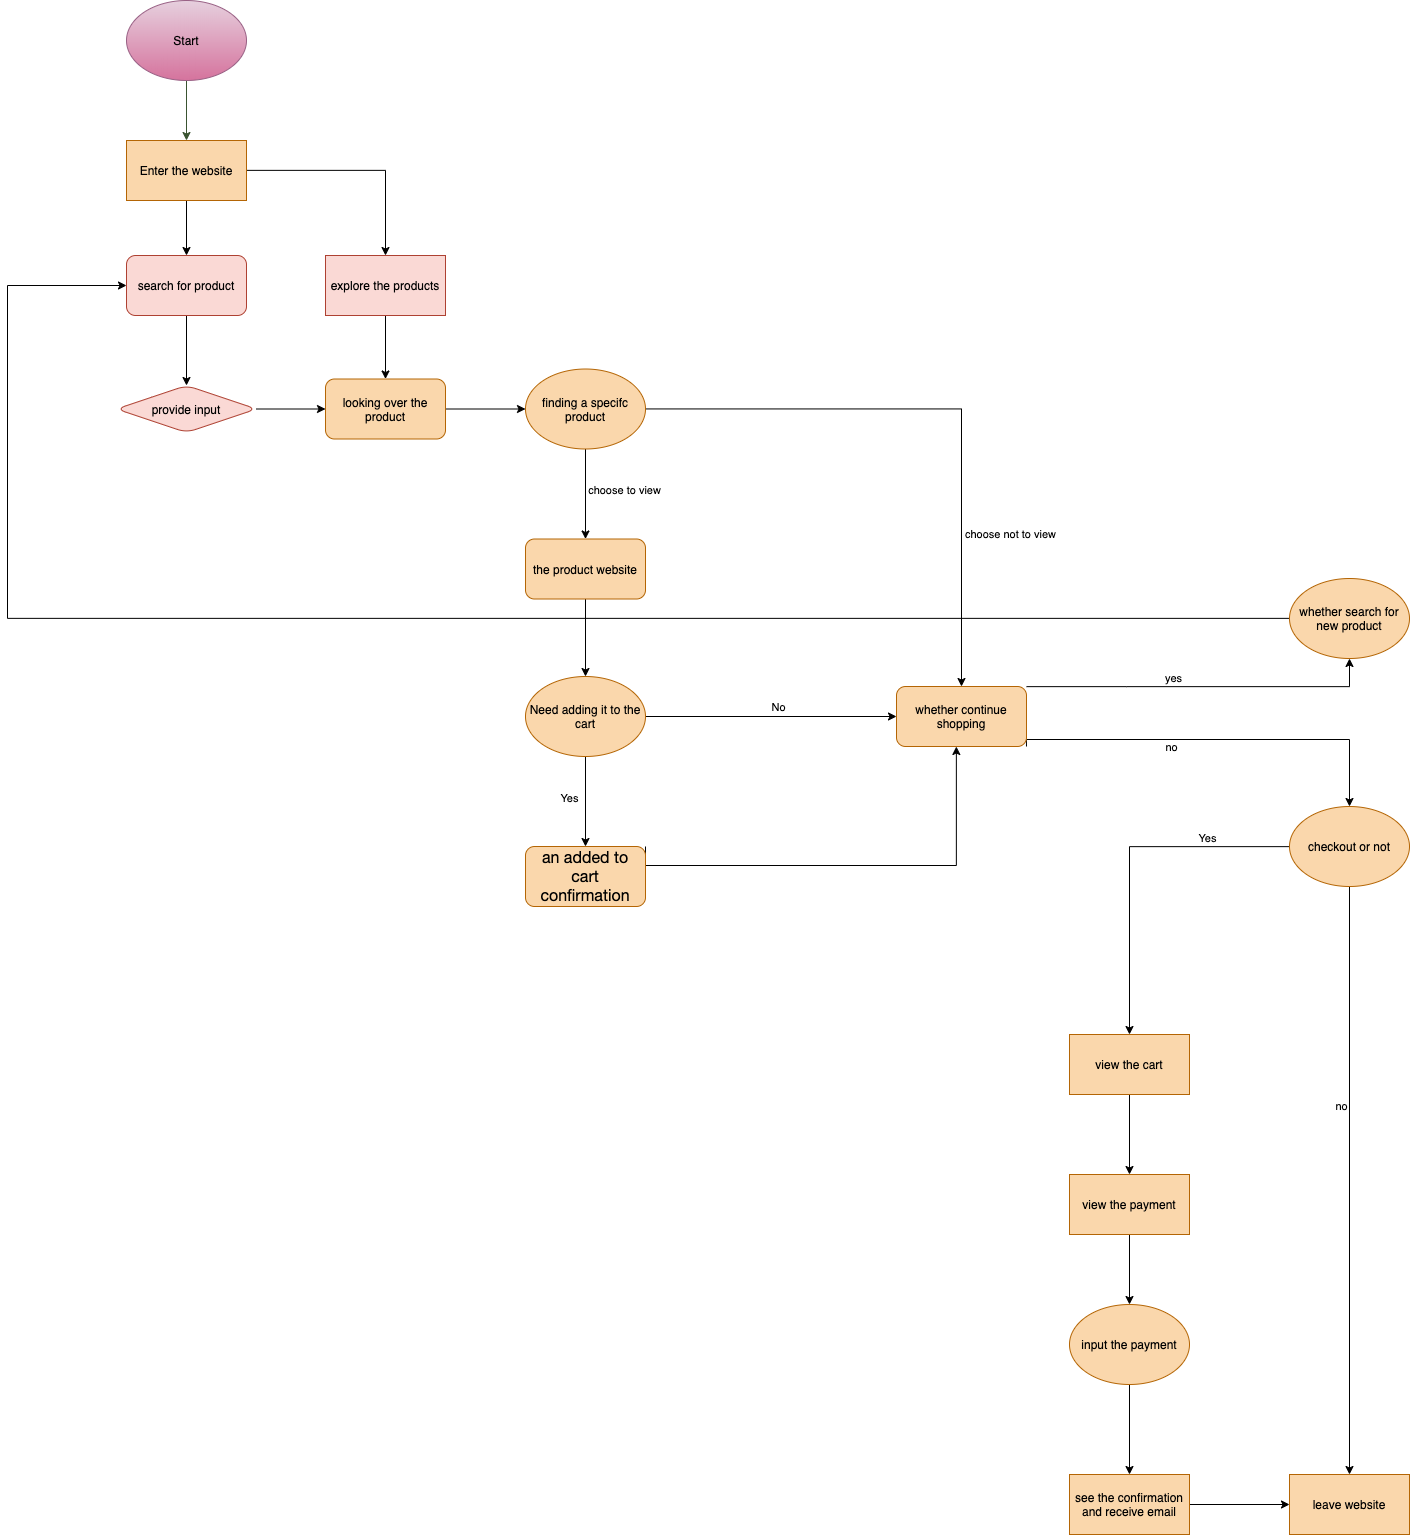

The diagram above was exported from draw.io. Its source (the exported page's mxGraphModel, read from the mxfile embedded in the PNG):
<mxGraphModel dx="3117" dy="2037" grid="0" gridSize="10" guides="1" tooltips="1" connect="1" arrows="1" fold="1" page="0" pageScale="1" pageWidth="850" pageHeight="1100" background="#FFFFFF" math="0" shadow="0">
  <root>
    <mxCell id="0" />
    <mxCell id="1" parent="0" />
    <mxCell id="5" value="" style="edgeStyle=orthogonalEdgeStyle;rounded=0;orthogonalLoop=1;jettySize=auto;html=1;fillColor=#6d8764;strokeColor=#3A5431;" edge="1" parent="1" source="2" target="3">
      <mxGeometry relative="1" as="geometry" />
    </mxCell>
    <mxCell id="2" value="Start" style="ellipse;whiteSpace=wrap;html=1;fillColor=#e6d0de;strokeColor=#996185;gradientColor=#d5739d;" vertex="1" parent="1">
      <mxGeometry x="50" y="30" width="120" height="80" as="geometry" />
    </mxCell>
    <mxCell id="8" value="" style="edgeStyle=orthogonalEdgeStyle;rounded=0;orthogonalLoop=1;jettySize=auto;html=1;strokeColor=#000000;" edge="1" parent="1" source="3" target="7">
      <mxGeometry relative="1" as="geometry" />
    </mxCell>
    <mxCell id="12" value="" style="edgeStyle=orthogonalEdgeStyle;rounded=0;orthogonalLoop=1;jettySize=auto;html=1;strokeColor=#000000;" edge="1" parent="1" source="3" target="11">
      <mxGeometry relative="1" as="geometry" />
    </mxCell>
    <mxCell id="3" value="&lt;font color=&quot;#000000&quot;&gt;Enter the website&lt;/font&gt;" style="rounded=0;whiteSpace=wrap;html=1;fillColor=#fad7ac;strokeColor=#b46504;" vertex="1" parent="1">
      <mxGeometry x="50" y="170" width="120" height="60" as="geometry" />
    </mxCell>
    <mxCell id="10" value="" style="edgeStyle=orthogonalEdgeStyle;rounded=0;orthogonalLoop=1;jettySize=auto;html=1;strokeColor=#000000;" edge="1" parent="1" source="7" target="9">
      <mxGeometry relative="1" as="geometry" />
    </mxCell>
    <mxCell id="7" value="&lt;font color=&quot;#000000&quot;&gt;search for product&lt;/font&gt;" style="rounded=1;whiteSpace=wrap;html=1;fillColor=#fad9d5;strokeColor=#ae4132;" vertex="1" parent="1">
      <mxGeometry x="50" y="285" width="120" height="60" as="geometry" />
    </mxCell>
    <mxCell id="14" value="" style="edgeStyle=orthogonalEdgeStyle;rounded=0;orthogonalLoop=1;jettySize=auto;html=1;strokeColor=#000000;" edge="1" parent="1" source="9" target="13">
      <mxGeometry relative="1" as="geometry" />
    </mxCell>
    <mxCell id="9" value="&lt;font color=&quot;#000000&quot;&gt;provide input&lt;/font&gt;" style="rhombus;whiteSpace=wrap;html=1;rounded=1;strokeColor=#ae4132;fillColor=#fad9d5;" vertex="1" parent="1">
      <mxGeometry x="40" y="415" width="140" height="47" as="geometry" />
    </mxCell>
    <mxCell id="16" value="" style="edgeStyle=orthogonalEdgeStyle;rounded=0;orthogonalLoop=1;jettySize=auto;html=1;strokeColor=#000000;" edge="1" parent="1" source="11" target="13">
      <mxGeometry relative="1" as="geometry" />
    </mxCell>
    <mxCell id="11" value="&lt;font color=&quot;#000000&quot;&gt;explore the products&lt;/font&gt;" style="whiteSpace=wrap;html=1;rounded=0;strokeColor=#ae4132;fillColor=#fad9d5;" vertex="1" parent="1">
      <mxGeometry x="249" y="285" width="120" height="60" as="geometry" />
    </mxCell>
    <mxCell id="18" value="" style="edgeStyle=orthogonalEdgeStyle;rounded=0;orthogonalLoop=1;jettySize=auto;html=1;strokeColor=#000000;" edge="1" parent="1" source="13" target="17">
      <mxGeometry relative="1" as="geometry" />
    </mxCell>
    <mxCell id="13" value="&lt;font color=&quot;#000000&quot;&gt;looking over the product&lt;/font&gt;" style="whiteSpace=wrap;html=1;rounded=1;strokeColor=#b46504;fillColor=#fad7ac;" vertex="1" parent="1">
      <mxGeometry x="249" y="408.5" width="120" height="60" as="geometry" />
    </mxCell>
    <mxCell id="20" value="" style="edgeStyle=orthogonalEdgeStyle;rounded=0;orthogonalLoop=1;jettySize=auto;html=1;strokeColor=#000000;" edge="1" parent="1" source="17" target="19">
      <mxGeometry relative="1" as="geometry" />
    </mxCell>
    <mxCell id="21" value="&lt;font color=&quot;#000000&quot; style=&quot;background-color: rgb(255 , 255 , 255)&quot;&gt;choose to view&lt;/font&gt;" style="edgeLabel;html=1;align=center;verticalAlign=middle;resizable=0;points=[];" vertex="1" connectable="0" parent="20">
      <mxGeometry x="-0.1401" y="-1" relative="1" as="geometry">
        <mxPoint x="39" as="offset" />
      </mxGeometry>
    </mxCell>
    <mxCell id="23" value="" style="edgeStyle=orthogonalEdgeStyle;rounded=0;orthogonalLoop=1;jettySize=auto;html=1;strokeColor=#000000;" edge="1" parent="1" source="17" target="22">
      <mxGeometry relative="1" as="geometry" />
    </mxCell>
    <mxCell id="24" value="&lt;font color=&quot;#000000&quot; style=&quot;background-color: rgb(255 , 255 , 255)&quot;&gt;choose not to view&lt;br&gt;&lt;/font&gt;" style="edgeLabel;html=1;align=center;verticalAlign=middle;resizable=0;points=[];" vertex="1" connectable="0" parent="23">
      <mxGeometry x="0.3876" y="-3" relative="1" as="geometry">
        <mxPoint x="51" y="28.86" as="offset" />
      </mxGeometry>
    </mxCell>
    <mxCell id="17" value="&lt;font color=&quot;#000000&quot;&gt;finding a specifc product&lt;/font&gt;" style="ellipse;whiteSpace=wrap;html=1;rounded=1;strokeColor=#b46504;fillColor=#fad7ac;" vertex="1" parent="1">
      <mxGeometry x="449" y="398.5" width="120" height="80" as="geometry" />
    </mxCell>
    <mxCell id="26" value="" style="edgeStyle=orthogonalEdgeStyle;rounded=0;orthogonalLoop=1;jettySize=auto;html=1;strokeColor=#000000;" edge="1" parent="1" source="19" target="25">
      <mxGeometry relative="1" as="geometry" />
    </mxCell>
    <mxCell id="19" value="&lt;font color=&quot;#000000&quot;&gt;the product website&lt;/font&gt;" style="whiteSpace=wrap;html=1;rounded=1;strokeColor=#b46504;fillColor=#fad7ac;" vertex="1" parent="1">
      <mxGeometry x="449" y="568.5" width="120" height="60" as="geometry" />
    </mxCell>
    <mxCell id="36" value="" style="edgeStyle=orthogonalEdgeStyle;rounded=0;orthogonalLoop=1;jettySize=auto;html=1;strokeColor=#000000;" edge="1" parent="1" source="22" target="35">
      <mxGeometry relative="1" as="geometry">
        <Array as="points">
          <mxPoint x="1050" y="716" />
          <mxPoint x="1050" y="716" />
        </Array>
      </mxGeometry>
    </mxCell>
    <mxCell id="41" value="yes" style="edgeLabel;html=1;align=center;verticalAlign=middle;resizable=0;points=[];" vertex="1" connectable="0" parent="36">
      <mxGeometry x="-0.1939" y="4" relative="1" as="geometry">
        <mxPoint x="2.57" y="-6" as="offset" />
      </mxGeometry>
    </mxCell>
    <mxCell id="39" style="edgeStyle=orthogonalEdgeStyle;rounded=0;orthogonalLoop=1;jettySize=auto;html=1;exitX=1;exitY=1;exitDx=0;exitDy=0;entryX=0.5;entryY=0;entryDx=0;entryDy=0;strokeColor=#000000;" edge="1" parent="1" source="22" target="38">
      <mxGeometry relative="1" as="geometry">
        <Array as="points">
          <mxPoint x="950" y="769" />
          <mxPoint x="1273" y="769" />
        </Array>
      </mxGeometry>
    </mxCell>
    <mxCell id="40" value="no" style="edgeLabel;html=1;align=center;verticalAlign=middle;resizable=0;points=[];" vertex="1" connectable="0" parent="39">
      <mxGeometry x="-0.216" relative="1" as="geometry">
        <mxPoint x="-3.71" y="7" as="offset" />
      </mxGeometry>
    </mxCell>
    <mxCell id="22" value="&lt;font color=&quot;#000000&quot;&gt;whether continue shopping&lt;/font&gt;" style="whiteSpace=wrap;html=1;rounded=1;strokeColor=#b46504;fillColor=#fad7ac;" vertex="1" parent="1">
      <mxGeometry x="820" y="716" width="130" height="60" as="geometry" />
    </mxCell>
    <mxCell id="27" value="" style="edgeStyle=orthogonalEdgeStyle;rounded=0;orthogonalLoop=1;jettySize=auto;html=1;strokeColor=#000000;" edge="1" parent="1" source="25" target="22">
      <mxGeometry relative="1" as="geometry" />
    </mxCell>
    <mxCell id="28" value="&lt;font color=&quot;#000000&quot; style=&quot;background-color: rgb(255 , 255 , 255)&quot;&gt;No&lt;br&gt;&lt;/font&gt;" style="edgeLabel;html=1;align=center;verticalAlign=middle;resizable=0;points=[];" vertex="1" connectable="0" parent="27">
      <mxGeometry x="0.0738" y="-5" relative="1" as="geometry">
        <mxPoint x="-2.86" y="-15" as="offset" />
      </mxGeometry>
    </mxCell>
    <mxCell id="32" value="" style="edgeStyle=orthogonalEdgeStyle;rounded=0;orthogonalLoop=1;jettySize=auto;html=1;strokeColor=#000000;" edge="1" parent="1" source="25" target="31">
      <mxGeometry relative="1" as="geometry" />
    </mxCell>
    <mxCell id="34" value="&lt;font color=&quot;#000000&quot; style=&quot;background-color: rgb(255 , 255 , 255)&quot;&gt;Yes&lt;br&gt;&lt;/font&gt;" style="edgeLabel;html=1;align=center;verticalAlign=middle;resizable=0;points=[];" vertex="1" connectable="0" parent="32">
      <mxGeometry x="-0.0317" y="-4" relative="1" as="geometry">
        <mxPoint x="-13" y="-2.29" as="offset" />
      </mxGeometry>
    </mxCell>
    <mxCell id="25" value="&lt;font color=&quot;#000000&quot;&gt;Need adding it to the cart&lt;/font&gt;" style="ellipse;whiteSpace=wrap;html=1;rounded=1;strokeColor=#b46504;fillColor=#fad7ac;" vertex="1" parent="1">
      <mxGeometry x="449" y="706" width="120" height="80" as="geometry" />
    </mxCell>
    <mxCell id="33" style="edgeStyle=orthogonalEdgeStyle;rounded=0;orthogonalLoop=1;jettySize=auto;html=1;exitX=1;exitY=0;exitDx=0;exitDy=0;strokeColor=#000000;" edge="1" parent="1" source="31" target="22">
      <mxGeometry relative="1" as="geometry">
        <Array as="points">
          <mxPoint x="569" y="895" />
          <mxPoint x="880" y="895" />
        </Array>
      </mxGeometry>
    </mxCell>
    <mxCell id="31" value="&lt;span style=&quot;color: rgb(0 , 0 , 0) ; font-family: &amp;#34;lato extended&amp;#34; , &amp;#34;lato&amp;#34; , &amp;#34;helvetica neue&amp;#34; , &amp;#34;helvetica&amp;#34; , &amp;#34;arial&amp;#34; , sans-serif ; font-size: 16px ; text-align: left&quot;&gt;an added to cart confirmation&lt;/span&gt;" style="whiteSpace=wrap;html=1;rounded=1;strokeColor=#b46504;fillColor=#fad7ac;" vertex="1" parent="1">
      <mxGeometry x="449" y="876" width="120" height="60" as="geometry" />
    </mxCell>
    <mxCell id="55" style="edgeStyle=orthogonalEdgeStyle;rounded=0;orthogonalLoop=1;jettySize=auto;html=1;exitX=0.5;exitY=0;exitDx=0;exitDy=0;strokeColor=#000000;entryX=0;entryY=0.5;entryDx=0;entryDy=0;" edge="1" parent="1" source="35" target="7">
      <mxGeometry relative="1" as="geometry">
        <mxPoint x="-44" y="-708" as="targetPoint" />
        <Array as="points">
          <mxPoint x="1273" y="648" />
          <mxPoint x="-69" y="648" />
          <mxPoint x="-69" y="315" />
        </Array>
      </mxGeometry>
    </mxCell>
    <mxCell id="35" value="&lt;font color=&quot;#000000&quot;&gt;whether search for new product&lt;br&gt;&lt;/font&gt;" style="ellipse;whiteSpace=wrap;html=1;rounded=1;strokeColor=#b46504;fillColor=#fad7ac;" vertex="1" parent="1">
      <mxGeometry x="1213" y="608" width="120" height="80" as="geometry" />
    </mxCell>
    <mxCell id="43" value="" style="edgeStyle=orthogonalEdgeStyle;rounded=0;orthogonalLoop=1;jettySize=auto;html=1;strokeColor=#000000;" edge="1" parent="1" source="38" target="42">
      <mxGeometry relative="1" as="geometry" />
    </mxCell>
    <mxCell id="44" value="no" style="edgeLabel;html=1;align=center;verticalAlign=middle;resizable=0;points=[];" vertex="1" connectable="0" parent="43">
      <mxGeometry x="-0.2357" y="-2" relative="1" as="geometry">
        <mxPoint x="-7" y="-7" as="offset" />
      </mxGeometry>
    </mxCell>
    <mxCell id="46" value="" style="edgeStyle=orthogonalEdgeStyle;rounded=0;orthogonalLoop=1;jettySize=auto;html=1;strokeColor=#000000;" edge="1" parent="1" source="38" target="45">
      <mxGeometry relative="1" as="geometry" />
    </mxCell>
    <mxCell id="56" value="Yes" style="edgeLabel;html=1;align=center;verticalAlign=middle;resizable=0;points=[];" vertex="1" connectable="0" parent="46">
      <mxGeometry x="-0.2964" y="-3" relative="1" as="geometry">
        <mxPoint x="39.86" y="-6.14" as="offset" />
      </mxGeometry>
    </mxCell>
    <mxCell id="38" value="&lt;font color=&quot;#000000&quot;&gt;checkout or not&lt;/font&gt;" style="ellipse;whiteSpace=wrap;html=1;fillColor=#fad7ac;strokeColor=#b46504;" vertex="1" parent="1">
      <mxGeometry x="1213" y="836" width="120" height="80" as="geometry" />
    </mxCell>
    <mxCell id="42" value="&lt;font color=&quot;#000000&quot;&gt;leave website&lt;/font&gt;" style="whiteSpace=wrap;html=1;strokeColor=#b46504;fillColor=#fad7ac;" vertex="1" parent="1">
      <mxGeometry x="1213" y="1504" width="120" height="60" as="geometry" />
    </mxCell>
    <mxCell id="48" value="" style="edgeStyle=orthogonalEdgeStyle;rounded=0;orthogonalLoop=1;jettySize=auto;html=1;strokeColor=#000000;" edge="1" parent="1" source="45" target="47">
      <mxGeometry relative="1" as="geometry" />
    </mxCell>
    <mxCell id="45" value="&lt;font color=&quot;#000000&quot;&gt;view the cart&lt;/font&gt;" style="whiteSpace=wrap;html=1;strokeColor=#b46504;fillColor=#fad7ac;" vertex="1" parent="1">
      <mxGeometry x="993" y="1064" width="120" height="60" as="geometry" />
    </mxCell>
    <mxCell id="50" value="" style="edgeStyle=orthogonalEdgeStyle;rounded=0;orthogonalLoop=1;jettySize=auto;html=1;strokeColor=#000000;" edge="1" parent="1" source="47" target="49">
      <mxGeometry relative="1" as="geometry" />
    </mxCell>
    <mxCell id="47" value="&lt;font color=&quot;#000000&quot;&gt;view the payment&lt;/font&gt;" style="whiteSpace=wrap;html=1;strokeColor=#b46504;fillColor=#fad7ac;" vertex="1" parent="1">
      <mxGeometry x="993" y="1204" width="120" height="60" as="geometry" />
    </mxCell>
    <mxCell id="52" value="" style="edgeStyle=orthogonalEdgeStyle;rounded=0;orthogonalLoop=1;jettySize=auto;html=1;strokeColor=#000000;" edge="1" parent="1" source="49" target="51">
      <mxGeometry relative="1" as="geometry" />
    </mxCell>
    <mxCell id="49" value="&lt;font color=&quot;#000000&quot;&gt;input the payment&lt;/font&gt;" style="ellipse;whiteSpace=wrap;html=1;strokeColor=#b46504;fillColor=#fad7ac;" vertex="1" parent="1">
      <mxGeometry x="993" y="1334" width="120" height="80" as="geometry" />
    </mxCell>
    <mxCell id="53" value="" style="edgeStyle=orthogonalEdgeStyle;rounded=0;orthogonalLoop=1;jettySize=auto;html=1;strokeColor=#000000;" edge="1" parent="1" source="51" target="42">
      <mxGeometry relative="1" as="geometry" />
    </mxCell>
    <mxCell id="51" value="&lt;font color=&quot;#000000&quot;&gt;see the confirmation&lt;br&gt;and receive email&lt;br&gt;&lt;/font&gt;" style="whiteSpace=wrap;html=1;strokeColor=#b46504;fillColor=#fad7ac;" vertex="1" parent="1">
      <mxGeometry x="993" y="1504" width="120" height="60" as="geometry" />
    </mxCell>
  </root>
</mxGraphModel>